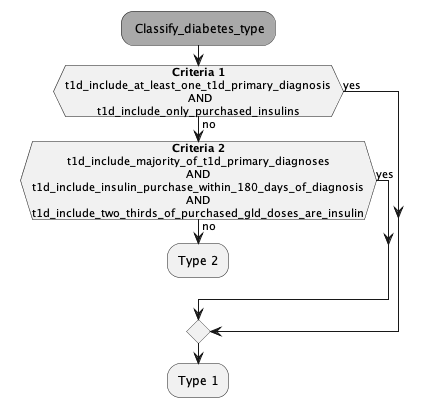

The diagram above was rendered by PlantUML. Its source (embedded in the PNG):
@startuml classify-diabetes-type-functions

skinparam defaultTextAlignment center

#darkgrey: Classify_diabetes_type;
!pragma useVerticalIf on
if (**Criteria 1**\nt1d_include_at_least_one_t1d_primary_diagnosis\n AND\nt1d_include_only_purchased_insulins) then (no)
  if (**Criteria 2**\nt1d_include_majority_of_t1d_primary_diagnoses\nAND\nt1d_include_insulin_purchase_within_180_days_of_diagnosis\nAND\nt1d_include_two_thirds_of_purchased_gld_doses_are_insulin) then (no)
    :Type 2;
    detach
  else (\nyes)
  endif
else (\nyes)
endif
:Type 1;
detach

@enduml